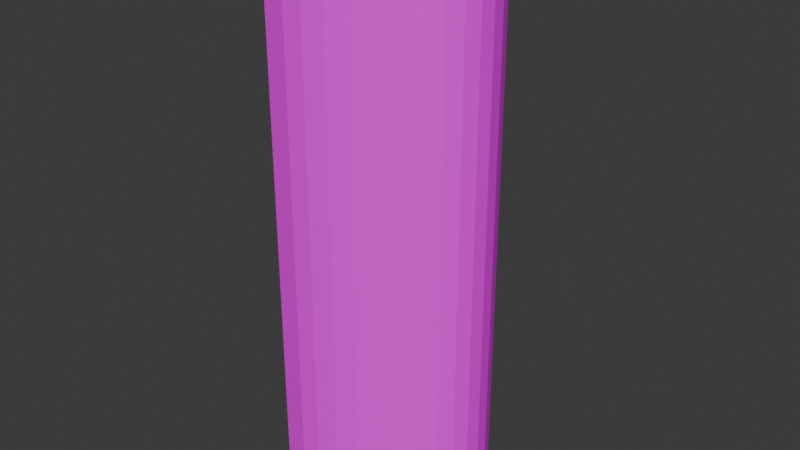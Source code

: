 # Source: FONOS.blend  (saved by Blender 4.0.36; exported with 4.5.12 LTS)
import bpy
from mathutils import Matrix  # noqa: F401  (used for matrix-valued properties, if any)

bpy.ops.wm.read_factory_settings(use_empty=True)
scene = bpy.context.scene
scene.name = 'Scene'

# ---- collections
col_collection = bpy.data.collections.new('Collection'); scene.collection.children.link(col_collection)

# ---- images (referenced by path relative to the original .blend; pixels are not part of the script)
import os
ASSET_DIR = os.environ.get("B2B_ASSET_DIR", "")  # directory of the original .blend (textures are referenced by path, not embedded)
HERE = os.path.dirname(os.path.abspath(__file__))  # packed textures are extracted next to this script under _unpacked/

def load_image(name, relpath, width, height, colorspace="sRGB"):
    """Load a texture the original file referenced (path relative to the .blend, or extracted next to this script)."""
    p = next((c for c in (os.path.join(HERE, relpath), os.path.join(ASSET_DIR, relpath)) if relpath and os.path.exists(c)), "")
    if p:
        img = bpy.data.images.load(p, check_existing=True)
        img.name = name
    else:  # same state as the original file: an image datablock whose file is absent (Cycles renders it pink)
        img = bpy.data.images.new(name, width, height)
        img.source = "FILE"
        img.filepath = "//" + (relpath or name)
    img.colorspace_settings.name = colorspace
    return img
img_fonos_jpg = load_image('FONOS.jpg', 'FONOS.jpg', 1024, 1024, 'sRGB')

# ---- materials (node trees are filled in below, after node groups)
mat_material_002 = bpy.data.materials.new('Material.002')
mat_material_002.use_transparent_shadow = False

# ---- material node trees
mat_material_002.use_nodes = True; mat_material_002.node_tree.nodes.clear()
_N = mat_material_002.node_tree.nodes; _L = mat_material_002.node_tree.links
n0 = _N.new('ShaderNodeBsdfPrincipled'); n0.name = 'Principled BSDF'; n0.location = (10, 300)
n0.inputs[3].default_value = 1.45
n1 = _N.new('ShaderNodeOutputMaterial'); n1.name = 'Material Output'; n1.location = (300, 300)
n2 = _N.new('ShaderNodeTexImage'); n2.name = 'Image Texture'; n2.location = (-280, 275)
n2.image = img_fonos_jpg
_L.new(n0.outputs[0], n1.inputs[0])
_L.new(n2.outputs[0], n0.inputs[0])
n1.is_active_output = True

# ---- world
world_world = bpy.data.worlds.new('World'); scene.world = world_world
world_world.use_nodes = True; world_world.node_tree.nodes.clear()
_N = world_world.node_tree.nodes; _L = world_world.node_tree.links
n0 = _N.new('ShaderNodeOutputWorld'); n0.name = 'World Output'; n0.location = (300, 300)
n1 = _N.new('ShaderNodeBackground'); n1.name = 'Background'; n1.location = (10, 300)
n1.inputs[0].default_value = (0.05088, 0.05088, 0.05088, 1.0)
_L.new(n1.outputs[0], n0.inputs[0])
n0.is_active_output = True
world_world.color = (0.05088, 0.05088, 0.05088)
world_world.use_sun_shadow = False
world_world.sun_shadow_jitter_overblur = 0.0

# ---- meshes
me_cylinder = bpy.data.meshes.new('Cylinder')
me_cylinder.from_pydata([(-0.0006564, 0.8121, -1.0), (-0.0006564, 0.8121, 1.0), (0.1731, 0.7458, -1.0), (0.1731, 0.7458, 1.0), (0.3402, 0.657, -1.0), (0.3402, 0.657, 1.0), (0.4942, 0.5599, -1.0), (0.4942, 0.5599, 1.0), (0.6102, 0.4762, -1.0), (0.6102, 0.4762, 1.0), (0.7209, 0.3741, -1.0), (0.7209, 0.3741, 1.0), (0.8032, 0.2577, -1.0), (0.8032, 0.2577, 1.0), (0.8539, 0.1314, -1.0), (0.8539, 0.1314, 1.0), (0.871, 5.496e-09, -1.0), (0.871, 5.496e-09, 1.0), (0.8539, -0.1314, -1.0), (0.8539, -0.1314, 1.0), (0.8032, -0.2577, -1.0), (0.8032, -0.2577, 1.0), (0.7209, -0.3741, -1.0), (0.7209, -0.3741, 1.0), (0.6102, -0.4762, -1.0), (0.6102, -0.4762, 1.0), (0.4942, -0.5599, -1.0), (0.4942, -0.5599, 1.0), (0.3402, -0.657, -1.0), (0.3402, -0.657, 1.0), (0.1731, -0.7458, -1.0), (0.1731, -0.7458, 1.0), (-0.0006564, -0.8121, -1.0), (-0.0006564, -0.8121, 1.0), (-0.1744, -0.8571, -1.0), (-0.1744, -0.8571, 1.0), (-0.3415, -0.8686, -1.0), (-0.3415, -0.8686, 1.0), (-0.5608, -0.8315, -1.0), (-0.5608, -0.8315, 1.0), (-0.6581, -0.7071, -1.0), (-0.6581, -0.7071, 1.0), (-0.7379, -0.5556, -1.0), (-0.7379, -0.5556, 1.0), (-0.7972, -0.3827, -1.0), (-0.7972, -0.3827, 1.0), (-0.8337, -0.1951, -1.0), (-0.8337, -0.1951, 1.0), (-0.8461, 7.105e-15, -1.0), (-0.8461, 7.105e-15, 1.0), (-0.8337, 0.1951, -1.0), (-0.8337, 0.1951, 1.0), (-0.7972, 0.3827, -1.0), (-0.7972, 0.3827, 1.0), (-0.7379, 0.5556, -1.0), (-0.7379, 0.5556, 1.0), (-0.6581, 0.7071, -1.0), (-0.6581, 0.7071, 1.0), (-0.5608, 0.8315, -1.0), (-0.5608, 0.8315, 1.0), (-0.3415, 0.8686, -1.0), (-0.3415, 0.8686, 1.0), (-0.1744, 0.8571, -1.0), (-0.1744, 0.8571, 1.0)], [], [(0, 1, 3, 2), (2, 3, 5, 4), (4, 5, 7, 6), (6, 7, 9, 8), (8, 9, 11, 10), (10, 11, 13, 12), (12, 13, 15, 14), (14, 15, 17, 16), (16, 17, 19, 18), (18, 19, 21, 20), (20, 21, 23, 22), (22, 23, 25, 24), (24, 25, 27, 26), (26, 27, 29, 28), (28, 29, 31, 30), (30, 31, 33, 32), (32, 33, 35, 34), (34, 35, 37, 36), (36, 37, 39, 38), (38, 39, 41, 40), (40, 41, 43, 42), (42, 43, 45, 44), (44, 45, 47, 46), (46, 47, 49, 48), (48, 49, 51, 50), (50, 51, 53, 52), (52, 53, 55, 54), (54, 55, 57, 56), (56, 57, 59, 58), (58, 59, 61, 60), (3, 1, 63, 61, 59, 57, 55, 53, 51, 49, 47, 45, 43, 41, 39, 37, 35, 33, 31, 29, 27, 25, 23, 21, 19, 17, 15, 13, 11, 9, 7, 5), (60, 61, 63, 62), (62, 63, 1, 0), (0, 2, 4, 6, 8, 10, 12, 14, 16, 18, 20, 22, 24, 26, 28, 30, 32, 34, 36, 38, 40, 42, 44, 46, 48, 50, 52, 54, 56, 58, 60, 62)])
_uv = me_cylinder.uv_layers.new(name='UVMap')
_uv.uv.foreach_set('vector', [1.0, 0.5, 1.0, 1.0, 0.9688, 1.0, 0.9688, 0.5, 0.9688, 0.5, 0.9688, 1.0, 0.9375, 1.0, 0.9375, 0.5, 0.9375, 0.5, 0.9375, 1.0, 0.9062, 1.0, 0.9062, 0.5, 0.9062, 0.5, 0.9062, 1.0, 0.875, 1.0, 0.875, 0.5, 0.875, 0.5, 0.875, 1.0, 0.8438, 1.0, 0.8438, 0.5, 0.8438, 0.5, 0.8438, 1.0, 0.8125, 1.0, 0.8125, 0.5, 0.8125, 0.5, 0.8125, 1.0, 0.7812, 1.0, 0.7812, 0.5, 0.7812, 0.5, 0.7812, 1.0, 0.75, 1.0, 0.75, 0.5, 0.75, 0.5, 0.75, 1.0, 0.7188, 1.0, 0.7188, 0.5, 0.7188, 0.5, 0.7188, 1.0, 0.6875, 1.0, 0.6875, 0.5, 0.6875, 0.5, 0.6875, 1.0, 0.6562, 1.0, 0.6562, 0.5, 0.6562, 0.5, 0.6562, 1.0, 0.625, 1.0, 0.625, 0.5, 0.625, 0.5, 0.625, 1.0, 0.5938, 1.0, 0.5938, 0.5, 0.5938, 0.5, 0.5938, 1.0, 0.5625, 1.0, 0.5625, 0.5, 0.5625, 0.5, 0.5625, 1.0, 0.5312, 1.0, 0.5312, 0.5, 0.5312, 0.5, 0.5312, 1.0, 0.5, 1.0, 0.5, 0.5, 0.5, 0.5, 0.5, 1.0, 0.4688, 1.0, 0.4688, 0.5, 0.4688, 0.5, 0.4688, 1.0, 0.4375, 1.0, 0.4375, 0.5, 0.4375, 0.5, 0.4375, 1.0, 0.4062, 1.0, 0.4062, 0.5, 0.4062, 0.5, 0.4062, 1.0, 0.375, 1.0, 0.375, 0.5, 0.375, 0.5, 0.375, 1.0, 0.3438, 1.0, 0.3438, 0.5, 0.8866, 0.7403, 0.05464, 0.7403, 0.05464, 0.6673, 0.8866, 0.6673, 0.8866, 0.6673, 0.05464, 0.6673, 0.05464, 0.5943, 0.8866, 0.5943, 0.8586, 0.5789, 0.02666, 0.5789, 0.02666, 0.5059, 0.8586, 0.5059, 0.8586, 0.5059, 0.02666, 0.5059, 0.02666, 0.4329, 0.8586, 0.4329, 0.8866, 0.4483, 0.05464, 0.4483, 0.05464, 0.3753, 0.8866, 0.3753, 0.8866, 0.3753, 0.05464, 0.3753, 0.05464, 0.3023, 0.8866, 0.3023, 0.4986, 0.5031, 0.4986, 0.6909, 0.4869, 0.6909, 0.4869, 0.5031, 0.4869, 0.5031, 0.4869, 0.6909, 0.4752, 0.6909, 0.4752, 0.5031, 0.4282, 0.382, 0.4282, 0.882, 0.397, 0.882, 0.397, 0.382, 0.5514, 0.4976, 0.5338, 0.4994, 0.5162, 0.4976, 0.4993, 0.4925, 0.4838, 0.4842, 0.4701, 0.473, 0.4589, 0.4593, 0.4506, 0.4437, 0.4454, 0.4268, 0.4437, 0.4092, 0.4454, 0.3917, 0.4506, 0.3748, 0.4589, 0.3592, 0.4701, 0.3455, 0.4838, 0.3343, 0.4993, 0.326, 0.5162, 0.3208, 0.5338, 0.3191, 0.5514, 0.3208, 0.5683, 0.326, 0.5839, 0.3343, 0.5976, 0.3455, 0.6088, 0.3592, 0.6171, 0.3748, 0.6222, 0.3917, 0.624, 0.4092, 0.6222, 0.4268, 0.6171, 0.4437, 0.6088, 0.4593, 0.5976, 0.473, 0.5839, 0.4842, 0.5683, 0.4925, 0.0625, 0.5, 0.0625, 1.0, 0.03125, 1.0, 0.03125, 0.5, 0.03125, 0.5, 0.03125, 1.0, 0.0, 1.0, 0.0, 0.5, 0.75, 0.49, 0.7968, 0.4854, 0.8418, 0.4717, 0.8833, 0.4496, 0.9197, 0.4197, 0.9496, 0.3833, 0.9717, 0.3418, 0.9854, 0.2968, 0.99, 0.25, 0.9854, 0.2032, 0.9717, 0.1582, 0.9496, 0.1167, 0.9197, 0.08029, 0.8833, 0.05045, 0.8418, 0.02827, 0.7968, 0.01461, 0.75, 0.01, 0.7032, 0.01461, 0.6582, 0.02827, 0.6167, 0.05045, 0.5803, 0.08029, 0.5504, 0.1167, 0.5283, 0.1582, 0.5146, 0.2032, 0.51, 0.25, 0.5146, 0.2968, 0.5283, 0.3418, 0.5504, 0.3833, 0.5803, 0.4197, 0.6167, 0.4496, 0.6582, 0.4717, 0.7032, 0.4854])
me_cylinder.materials.append(mat_material_002)
me_cylinder.update()

# ---- objects
ob_cylinder = bpy.data.objects.new('Cylinder', me_cylinder)

# ---- transforms, parenting, visibility, modifiers, constraints
ob_cylinder.location = (0.0, -0.01427, 0.1688)
ob_cylinder.scale = (0.06926, 0.06926, 0.1743)

# ---- collection membership
col_collection.objects.link(ob_cylinder)

# ---- scene / render settings (as saved in the file)
scene.frame_start = 1; scene.frame_end = 250; scene.frame_set(1)
scene.render.engine = 'BLENDER_EEVEE_NEXT'
scene.cycles.sampling_pattern = 'TABULATED_SOBOL'
bpy.context.view_layer.update()

# ---- added for rendering (the .blend has no active camera and no usable light): camera, sun
cam_auto = bpy.data.cameras.new('AutoCamera')
cam_auto.lens = 50.0
cam_auto.sensor_width = 36.0
cam_auto.clip_end = 1000.0
ob_auto_camera = bpy.data.objects.new('AutoCamera', cam_auto)
scene.collection.objects.link(ob_auto_camera)
ob_auto_camera.location = (0.359349, -0.444448, 0.455637)
ob_auto_camera.rotation_euler = (1.09748, -7.21219e-08, 0.694738)
scene.camera = ob_auto_camera
light_auto_sun = bpy.data.lights.new('AutoSun', 'SUN')
light_auto_sun.energy = 3.0
light_auto_sun.angle = 0.0523599
ob_auto_sun = bpy.data.objects.new('AutoSun', light_auto_sun)
scene.collection.objects.link(ob_auto_sun)
ob_auto_sun.rotation_euler = (0.872665, 0.174533, 0.523599)
bpy.context.view_layer.update()
